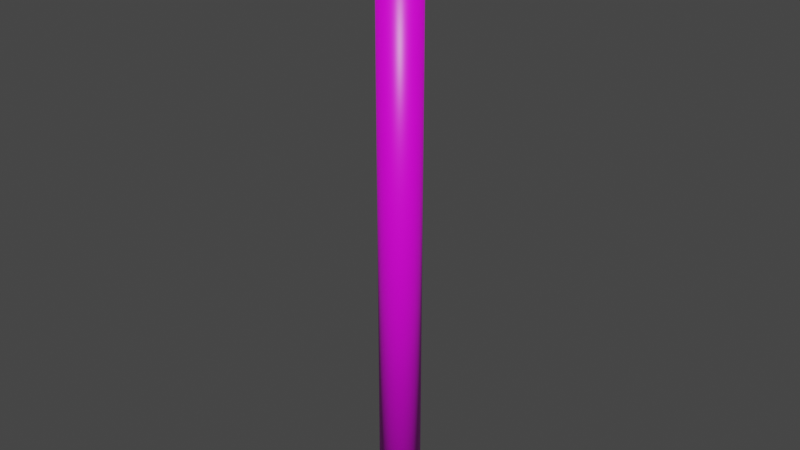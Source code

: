 # Source: Pillar_Type_1.blend  (saved by Blender 3.1.7; exported with 4.5.12 LTS)
import bpy
from mathutils import Matrix  # noqa: F401  (used for matrix-valued properties, if any)

bpy.ops.wm.read_factory_settings(use_empty=True)
scene = bpy.context.scene
scene.name = 'Scene'

# ---- collections
col_collection = bpy.data.collections.new('Collection'); scene.collection.children.link(col_collection)

# ---- images (referenced by path relative to the original .blend; pixels are not part of the script)
import os
ASSET_DIR = os.environ.get("B2B_ASSET_DIR", "")  # directory of the original .blend (textures are referenced by path, not embedded)
HERE = os.path.dirname(os.path.abspath(__file__))  # packed textures are extracted next to this script under _unpacked/

def load_image(name, relpath, width, height, colorspace="sRGB"):
    """Load a texture the original file referenced (path relative to the .blend, or extracted next to this script)."""
    p = next((c for c in (os.path.join(HERE, relpath), os.path.join(ASSET_DIR, relpath)) if relpath and os.path.exists(c)), "")
    if p:
        img = bpy.data.images.load(p, check_existing=True)
        img.name = name
    else:  # same state as the original file: an image datablock whose file is absent (Cycles renders it pink)
        img = bpy.data.images.new(name, width, height)
        img.source = "FILE"
        img.filepath = "//" + (relpath or name)
    img.colorspace_settings.name = colorspace
    return img
img_technowallv5_png = load_image('technoWallV5.png', 'technoWallV5.png', 1024, 1024, 'sRGB')

# ---- materials (node trees are filled in below, after node groups)
mat_material_001 = bpy.data.materials.new('Material.001')
mat_material_001.alpha_threshold = 0.0
mat_material_001.use_transparent_shadow = False
mat_material_001.line_color = (0.0, 0.0, 0.0, 1.0)

# ---- material node trees
mat_material_001.use_nodes = True; mat_material_001.node_tree.nodes.clear()
_N = mat_material_001.node_tree.nodes; _L = mat_material_001.node_tree.links
n0 = _N.new('ShaderNodeOutputMaterial'); n0.name = 'Material Output'; n0.location = (300, 300)
n1 = _N.new('ShaderNodeBsdfPrincipled'); n1.name = 'Principled BSDF'; n1.location = (10, 300)
n1.distribution = 'GGX'
n1.subsurface_method = 'BURLEY'
n1.inputs[2].default_value = 0.4
n1.inputs[3].default_value = 1.45
n1.inputs[27].default_value = (0.0, 0.0, 0.0, 1.0)
n1.inputs[28].default_value = 1.0
n2 = _N.new('ShaderNodeTexImage'); n2.name = 'Image Texture'; n2.location = (-404, 302)
n2.image = img_technowallv5_png
n3 = _N.new('ShaderNodeMapping'); n3.name = 'Mapping'; n3.location = (-684, 199)
n3.inputs[1].default_value = (2.65, -2.7, 0.0)
n3.inputs[3].default_value = (-0.45, 1.8, 1.0)
n4 = _N.new('ShaderNodeTexCoord'); n4.name = 'Texture Coordinate'; n4.location = (-955, 168)
_L.new(n1.outputs[0], n0.inputs[0])
_L.new(n2.outputs[0], n1.inputs[0])
_L.new(n3.outputs[0], n2.inputs[0])
_L.new(n4.outputs[2], n3.inputs[0])
n0.is_active_output = True

# ---- world
world_world = bpy.data.worlds.new('World'); scene.world = world_world
world_world.use_nodes = True; world_world.node_tree.nodes.clear()
_N = world_world.node_tree.nodes; _L = world_world.node_tree.links
n0 = _N.new('ShaderNodeOutputWorld'); n0.name = 'World Output'; n0.location = (300, 300)
n1 = _N.new('ShaderNodeBackground'); n1.name = 'Background'; n1.location = (10, 300)
n1.inputs[0].default_value = (0.05088, 0.05088, 0.05088, 1.0)
_L.new(n1.outputs[0], n0.inputs[0])
n0.is_active_output = True
world_world.color = (0.05088, 0.05088, 0.05088)
world_world.use_sun_shadow = False
world_world.sun_shadow_jitter_overblur = 0.0

# ---- meshes
me_cylinder = bpy.data.meshes.new('Cylinder')
me_cylinder.from_pydata([(0.0, 1.0, -15.0), (0.0, 1.0, 15.0), (0.1951, 0.9808, -15.0), (0.1951, 0.9808, 15.0), (0.3827, 0.9239, -15.0), (0.3827, 0.9239, 15.0), (0.5556, 0.8315, -15.0), (0.5556, 0.8315, 15.0), (0.7071, 0.7071, -15.0), (0.7071, 0.7071, 15.0), (0.8315, 0.5556, -15.0), (0.8315, 0.5556, 15.0), (0.9239, 0.3827, -15.0), (0.9239, 0.3827, 15.0), (0.9808, 0.1951, -15.0), (0.9808, 0.1951, 15.0), (1.0, -4.371e-08, -15.0), (1.0, -4.371e-08, 15.0), (0.9808, -0.1951, -15.0), (0.9808, -0.1951, 15.0), (0.9239, -0.3827, -15.0), (0.9239, -0.3827, 15.0), (0.8315, -0.5556, -15.0), (0.8315, -0.5556, 15.0), (0.7071, -0.7071, -15.0), (0.7071, -0.7071, 15.0), (0.5556, -0.8315, -15.0), (0.5556, -0.8315, 15.0), (0.3827, -0.9239, -15.0), (0.3827, -0.9239, 15.0), (0.1951, -0.9808, -15.0), (0.1951, -0.9808, 15.0), (-8.742e-08, -1.0, -15.0), (-8.742e-08, -1.0, 15.0), (-0.1951, -0.9808, -15.0), (-0.1951, -0.9808, 15.0), (-0.3827, -0.9239, -15.0), (-0.3827, -0.9239, 15.0), (-0.5556, -0.8315, -15.0), (-0.5556, -0.8315, 15.0), (-0.7071, -0.7071, -15.0), (-0.7071, -0.7071, 15.0), (-0.8315, -0.5556, -15.0), (-0.8315, -0.5556, 15.0), (-0.9239, -0.3827, -15.0), (-0.9239, -0.3827, 15.0), (-0.9808, -0.1951, -15.0), (-0.9808, -0.1951, 15.0), (-1.0, 1.192e-08, -15.0), (-1.0, 1.192e-08, 15.0), (-0.9808, 0.1951, -15.0), (-0.9808, 0.1951, 15.0), (-0.9239, 0.3827, -15.0), (-0.9239, 0.3827, 15.0), (-0.8315, 0.5556, -15.0), (-0.8315, 0.5556, 15.0), (-0.7071, 0.7071, -15.0), (-0.7071, 0.7071, 15.0), (-0.5556, 0.8315, -15.0), (-0.5556, 0.8315, 15.0), (-0.3827, 0.9239, -15.0), (-0.3827, 0.9239, 15.0), (-0.1951, 0.9808, -15.0), (-0.1951, 0.9808, 15.0)], [], [(0, 1, 3, 2), (2, 3, 5, 4), (4, 5, 7, 6), (6, 7, 9, 8), (8, 9, 11, 10), (10, 11, 13, 12), (12, 13, 15, 14), (14, 15, 17, 16), (16, 17, 19, 18), (18, 19, 21, 20), (20, 21, 23, 22), (22, 23, 25, 24), (24, 25, 27, 26), (26, 27, 29, 28), (28, 29, 31, 30), (30, 31, 33, 32), (32, 33, 35, 34), (34, 35, 37, 36), (36, 37, 39, 38), (38, 39, 41, 40), (40, 41, 43, 42), (42, 43, 45, 44), (44, 45, 47, 46), (46, 47, 49, 48), (48, 49, 51, 50), (50, 51, 53, 52), (52, 53, 55, 54), (54, 55, 57, 56), (56, 57, 59, 58), (58, 59, 61, 60), (3, 1, 63, 61, 59, 57, 55, 53, 51, 49, 47, 45, 43, 41, 39, 37, 35, 33, 31, 29, 27, 25, 23, 21, 19, 17, 15, 13, 11, 9, 7, 5), (60, 61, 63, 62), (62, 63, 1, 0), (0, 2, 4, 6, 8, 10, 12, 14, 16, 18, 20, 22, 24, 26, 28, 30, 32, 34, 36, 38, 40, 42, 44, 46, 48, 50, 52, 54, 56, 58, 60, 62)])
me_cylinder.polygons.foreach_set('use_smooth', [True] * 34)
_uv = me_cylinder.uv_layers.new(name='UVMap')
_uv.uv.foreach_set('vector', [1.0, 0.5, 1.0, 1.0, 0.9688, 1.0, 0.9688, 0.5, 0.9688, 0.5, 0.9688, 1.0, 0.9375, 1.0, 0.9375, 0.5, 0.9375, 0.5, 0.9375, 1.0, 0.9062, 1.0, 0.9062, 0.5, 0.9062, 0.5, 0.9062, 1.0, 0.875, 1.0, 0.875, 0.5, 0.875, 0.5, 0.875, 1.0, 0.8438, 1.0, 0.8438, 0.5, 0.8438, 0.5, 0.8438, 1.0, 0.8125, 1.0, 0.8125, 0.5, 0.8125, 0.5, 0.8125, 1.0, 0.7812, 1.0, 0.7812, 0.5, 0.7812, 0.5, 0.7812, 1.0, 0.75, 1.0, 0.75, 0.5, 0.75, 0.5, 0.75, 1.0, 0.7188, 1.0, 0.7188, 0.5, 0.7188, 0.5, 0.7188, 1.0, 0.6875, 1.0, 0.6875, 0.5, 0.6875, 0.5, 0.6875, 1.0, 0.6562, 1.0, 0.6562, 0.5, 0.6562, 0.5, 0.6562, 1.0, 0.625, 1.0, 0.625, 0.5, 0.625, 0.5, 0.625, 1.0, 0.5938, 1.0, 0.5938, 0.5, 0.5938, 0.5, 0.5938, 1.0, 0.5625, 1.0, 0.5625, 0.5, 0.5625, 0.5, 0.5625, 1.0, 0.5312, 1.0, 0.5312, 0.5, 0.5312, 0.5, 0.5312, 1.0, 0.5, 1.0, 0.5, 0.5, 0.5, 0.5, 0.5, 1.0, 0.4688, 1.0, 0.4688, 0.5, 0.4688, 0.5, 0.4688, 1.0, 0.4375, 1.0, 0.4375, 0.5, 0.4375, 0.5, 0.4375, 1.0, 0.4062, 1.0, 0.4062, 0.5, 0.4062, 0.5, 0.4062, 1.0, 0.375, 1.0, 0.375, 0.5, 0.375, 0.5, 0.375, 1.0, 0.3438, 1.0, 0.3438, 0.5, 0.3438, 0.5, 0.3438, 1.0, 0.3125, 1.0, 0.3125, 0.5, 0.3125, 0.5, 0.3125, 1.0, 0.2812, 1.0, 0.2812, 0.5, 0.2812, 0.5, 0.2812, 1.0, 0.25, 1.0, 0.25, 0.5, 0.25, 0.5, 0.25, 1.0, 0.2188, 1.0, 0.2188, 0.5, 0.2188, 0.5, 0.2188, 1.0, 0.1875, 1.0, 0.1875, 0.5, 0.1875, 0.5, 0.1875, 1.0, 0.1562, 1.0, 0.1562, 0.5, 0.1562, 0.5, 0.1562, 1.0, 0.125, 1.0, 0.125, 0.5, 0.125, 0.5, 0.125, 1.0, 0.09375, 1.0, 0.09375, 0.5, 0.09375, 0.5, 0.09375, 1.0, 0.0625, 1.0, 0.0625, 0.5, 0.2968, 0.4854, 0.25, 0.49, 0.2032, 0.4854, 0.1582, 0.4717, 0.1167, 0.4496, 0.08029, 0.4197, 0.05045, 0.3833, 0.02827, 0.3418, 0.01461, 0.2968, 0.01, 0.25, 0.01461, 0.2032, 0.02827, 0.1582, 0.05045, 0.1167, 0.08029, 0.08029, 0.1167, 0.05045, 0.1582, 0.02827, 0.2032, 0.01461, 0.25, 0.01, 0.2968, 0.01461, 0.3418, 0.02827, 0.3833, 0.05045, 0.4197, 0.08029, 0.4496, 0.1167, 0.4717, 0.1582, 0.4854, 0.2032, 0.49, 0.25, 0.4854, 0.2968, 0.4717, 0.3418, 0.4496, 0.3833, 0.4197, 0.4197, 0.3833, 0.4496, 0.3418, 0.4717, 0.0625, 0.5, 0.0625, 1.0, 0.03125, 1.0, 0.03125, 0.5, 0.03125, 0.5, 0.03125, 1.0, 0.0, 1.0, 0.0, 0.5, 0.75, 0.49, 0.7968, 0.4854, 0.8418, 0.4717, 0.8833, 0.4496, 0.9197, 0.4197, 0.9496, 0.3833, 0.9717, 0.3418, 0.9854, 0.2968, 0.99, 0.25, 0.9854, 0.2032, 0.9717, 0.1582, 0.9496, 0.1167, 0.9197, 0.08029, 0.8833, 0.05045, 0.8418, 0.02827, 0.7968, 0.01461, 0.75, 0.01, 0.7032, 0.01461, 0.6582, 0.02827, 0.6167, 0.05045, 0.5803, 0.08029, 0.5504, 0.1167, 0.5283, 0.1582, 0.5146, 0.2032, 0.51, 0.25, 0.5146, 0.2968, 0.5283, 0.3418, 0.5504, 0.3833, 0.5803, 0.4197, 0.6167, 0.4496, 0.6582, 0.4717, 0.7032, 0.4854])
me_cylinder.materials.append(mat_material_001)
me_cylinder.use_remesh_fix_poles = True
me_cylinder.use_remesh_preserve_attributes = False
me_cylinder.update()

# ---- objects
ob_cylinder = bpy.data.objects.new('Cylinder', me_cylinder)

# ---- transforms, parenting, visibility, modifiers, constraints
ob_cylinder.location = (0.0, 0.0, 0.0)

# ---- collection membership
col_collection.objects.link(ob_cylinder)

# ---- scene / render settings (as saved in the file)
scene.frame_start = 1; scene.frame_end = 250; scene.frame_set(1)
scene.render.engine = 'BLENDER_EEVEE_NEXT'
scene.cycles.use_denoising = False
scene.cycles.samples = 128
scene.cycles.sampling_pattern = 'TABULATED_SOBOL'
scene.cycles.use_adaptive_sampling = False
scene.cycles.use_light_tree = False
scene.view_settings.view_transform = 'Filmic'
bpy.context.view_layer.update()

# ---- added for rendering (the .blend has no active camera and no usable light): camera, sun
cam_auto = bpy.data.cameras.new('AutoCamera')
cam_auto.lens = 50.0
cam_auto.sensor_width = 36.0
cam_auto.clip_end = 1000.0
ob_auto_camera = bpy.data.objects.new('AutoCamera', cam_auto)
scene.collection.objects.link(ob_auto_camera)
ob_auto_camera.location = (27.8798, -33.4558, 22.3039)
ob_auto_camera.rotation_euler = (1.09748, -7.21219e-08, 0.694738)
scene.camera = ob_auto_camera
light_auto_sun = bpy.data.lights.new('AutoSun', 'SUN')
light_auto_sun.energy = 3.0
light_auto_sun.angle = 0.0523599
ob_auto_sun = bpy.data.objects.new('AutoSun', light_auto_sun)
scene.collection.objects.link(ob_auto_sun)
ob_auto_sun.rotation_euler = (0.872665, 0.174533, 0.523599)
bpy.context.view_layer.update()
